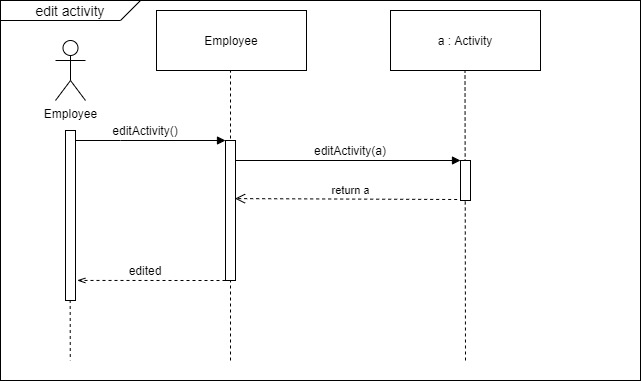

The diagram above was exported from draw.io. Its source (the exported page's mxGraphModel, read from the mxfile embedded in the PNG):
<mxGraphModel dx="881" dy="518" grid="1" gridSize="10" guides="1" tooltips="1" connect="1" arrows="1" fold="1" page="1" pageScale="1" pageWidth="827" pageHeight="1169" math="0" shadow="0">
  <root>
    <mxCell id="Tbwc4mNqtqQmrdOgQX-9-0" />
    <mxCell id="Tbwc4mNqtqQmrdOgQX-9-1" parent="Tbwc4mNqtqQmrdOgQX-9-0" />
    <mxCell id="Y4lfmf1CVhkih0Ymgc3_-0" value="" style="rounded=0;whiteSpace=wrap;html=1;fillColor=none;" parent="Tbwc4mNqtqQmrdOgQX-9-1" vertex="1">
      <mxGeometry x="100" y="120" width="640" height="380" as="geometry" />
    </mxCell>
    <mxCell id="z5MgYyXi32amjvkU8NQG-11" value="" style="shape=card;whiteSpace=wrap;html=1;rotation=-180;fillColor=none;" parent="Tbwc4mNqtqQmrdOgQX-9-1" vertex="1">
      <mxGeometry x="100" y="120" width="140" height="20" as="geometry" />
    </mxCell>
    <mxCell id="z5MgYyXi32amjvkU8NQG-10" value="&lt;font style=&quot;font-size: 14px&quot;&gt;edit activity&lt;/font&gt;" style="text;html=1;strokeColor=none;fillColor=none;align=center;verticalAlign=middle;whiteSpace=wrap;rounded=0;" parent="Tbwc4mNqtqQmrdOgQX-9-1" vertex="1">
      <mxGeometry x="100" y="120" width="140" height="20" as="geometry" />
    </mxCell>
    <mxCell id="akJ0f2tOt6CSJHrucZDB-0" value="" style="endArrow=none;dashed=1;html=1;" parent="Tbwc4mNqtqQmrdOgQX-9-1" edge="1">
      <mxGeometry width="50" height="50" relative="1" as="geometry">
        <mxPoint x="565" y="480" as="sourcePoint" />
        <mxPoint x="564.5" y="190" as="targetPoint" />
      </mxGeometry>
    </mxCell>
    <mxCell id="z5MgYyXi32amjvkU8NQG-1" value="Employee" style="rounded=0;whiteSpace=wrap;html=1;fillColor=#FFFFFF;" parent="Tbwc4mNqtqQmrdOgQX-9-1" vertex="1">
      <mxGeometry x="256" y="130" width="150" height="60" as="geometry" />
    </mxCell>
    <mxCell id="z5MgYyXi32amjvkU8NQG-2" value="" style="endArrow=none;dashed=1;html=1;" parent="Tbwc4mNqtqQmrdOgQX-9-1" edge="1">
      <mxGeometry width="50" height="50" relative="1" as="geometry">
        <mxPoint x="330" y="480" as="sourcePoint" />
        <mxPoint x="330" y="190" as="targetPoint" />
      </mxGeometry>
    </mxCell>
    <mxCell id="SL8tPXiRf5fN7ZuaGZkF-2" style="edgeStyle=orthogonalEdgeStyle;rounded=0;orthogonalLoop=1;jettySize=auto;html=1;entryX=1.176;entryY=0.882;entryDx=0;entryDy=0;entryPerimeter=0;dashed=1;startArrow=none;startFill=0;endArrow=openThin;endFill=0;strokeWidth=1;" parent="Tbwc4mNqtqQmrdOgQX-9-1" source="z5MgYyXi32amjvkU8NQG-3" target="SL8tPXiRf5fN7ZuaGZkF-1" edge="1">
      <mxGeometry relative="1" as="geometry">
        <Array as="points">
          <mxPoint x="290" y="400" />
          <mxPoint x="290" y="400" />
        </Array>
      </mxGeometry>
    </mxCell>
    <mxCell id="z5MgYyXi32amjvkU8NQG-3" value="" style="html=1;points=[];perimeter=orthogonalPerimeter;" parent="Tbwc4mNqtqQmrdOgQX-9-1" vertex="1">
      <mxGeometry x="325" y="260" width="10" height="140" as="geometry" />
    </mxCell>
    <mxCell id="z5MgYyXi32amjvkU8NQG-4" value="&lt;font face=&quot;helvetica&quot;&gt;&lt;br&gt;&lt;/font&gt;" style="rounded=0;whiteSpace=wrap;html=1;fillColor=#FFFFFF;" parent="Tbwc4mNqtqQmrdOgQX-9-1" vertex="1">
      <mxGeometry x="560" y="280" width="10" height="40" as="geometry" />
    </mxCell>
    <mxCell id="z5MgYyXi32amjvkU8NQG-6" value="return a" style="html=1;verticalAlign=bottom;endArrow=open;dashed=1;endSize=8;exitX=-0.333;exitY=0.975;entryX=0.956;entryY=0.415;entryDx=0;entryDy=0;entryPerimeter=0;exitDx=0;exitDy=0;exitPerimeter=0;" parent="Tbwc4mNqtqQmrdOgQX-9-1" source="z5MgYyXi32amjvkU8NQG-4" target="z5MgYyXi32amjvkU8NQG-3" edge="1">
      <mxGeometry x="-0.0428" relative="1" as="geometry">
        <mxPoint x="335" y="300.0200000000001" as="targetPoint" />
        <mxPoint x="555.56" y="300" as="sourcePoint" />
        <mxPoint as="offset" />
      </mxGeometry>
    </mxCell>
    <mxCell id="2xq2hMRmyXBg9own4Q4a-0" value="a : Activity" style="rounded=0;whiteSpace=wrap;html=1;fillColor=#FFFFFF;" parent="Tbwc4mNqtqQmrdOgQX-9-1" vertex="1">
      <mxGeometry x="490" y="130" width="150" height="60" as="geometry" />
    </mxCell>
    <mxCell id="ExTdn2hbg9PZihfMC_Hj-0" value="" style="endArrow=block;html=1;endFill=1;entryX=0;entryY=0;entryDx=0;entryDy=0;" parent="Tbwc4mNqtqQmrdOgQX-9-1" source="z5MgYyXi32amjvkU8NQG-3" target="z5MgYyXi32amjvkU8NQG-4" edge="1">
      <mxGeometry width="50" height="50" relative="1" as="geometry">
        <mxPoint x="380" y="330" as="sourcePoint" />
        <mxPoint x="556" y="283" as="targetPoint" />
      </mxGeometry>
    </mxCell>
    <mxCell id="ExTdn2hbg9PZihfMC_Hj-1" value="editActivity(a)" style="text;html=1;strokeColor=none;fillColor=none;align=center;verticalAlign=middle;whiteSpace=wrap;rounded=0;" parent="Tbwc4mNqtqQmrdOgQX-9-1" vertex="1">
      <mxGeometry x="430" y="260" width="40" height="20" as="geometry" />
    </mxCell>
    <mxCell id="SL8tPXiRf5fN7ZuaGZkF-0" value="Employee" style="shape=umlActor;verticalLabelPosition=bottom;verticalAlign=top;html=1;outlineConnect=0;fillColor=none;" parent="Tbwc4mNqtqQmrdOgQX-9-1" vertex="1">
      <mxGeometry x="155" y="160" width="30" height="60" as="geometry" />
    </mxCell>
    <mxCell id="SL8tPXiRf5fN7ZuaGZkF-3" style="edgeStyle=orthogonalEdgeStyle;rounded=0;orthogonalLoop=1;jettySize=auto;html=1;startArrow=none;startFill=0;endArrow=block;endFill=1;strokeWidth=1;" parent="Tbwc4mNqtqQmrdOgQX-9-1" source="SL8tPXiRf5fN7ZuaGZkF-1" edge="1">
      <mxGeometry relative="1" as="geometry">
        <Array as="points">
          <mxPoint x="220" y="260" />
          <mxPoint x="220" y="260" />
        </Array>
        <mxPoint x="325" y="260" as="targetPoint" />
      </mxGeometry>
    </mxCell>
    <mxCell id="SL8tPXiRf5fN7ZuaGZkF-1" value="" style="html=1;points=[];perimeter=orthogonalPerimeter;" parent="Tbwc4mNqtqQmrdOgQX-9-1" vertex="1">
      <mxGeometry x="165" y="250" width="10" height="170" as="geometry" />
    </mxCell>
    <mxCell id="SL8tPXiRf5fN7ZuaGZkF-4" value="edited" style="text;html=1;fillColor=none;align=center;verticalAlign=middle;whiteSpace=wrap;rounded=0;labelBackgroundColor=#ffffff;" parent="Tbwc4mNqtqQmrdOgQX-9-1" vertex="1">
      <mxGeometry x="210" y="380" width="70" height="20" as="geometry" />
    </mxCell>
    <mxCell id="WeBkl3CD6Re7FnCK9_R0-0" value="" style="endArrow=none;dashed=1;html=1;strokeWidth=1;exitX=0.467;exitY=0.997;exitDx=0;exitDy=0;exitPerimeter=0;entryX=0.109;entryY=0.947;entryDx=0;entryDy=0;entryPerimeter=0;" parent="Tbwc4mNqtqQmrdOgQX-9-1" source="SL8tPXiRf5fN7ZuaGZkF-1" target="Y4lfmf1CVhkih0Ymgc3_-0" edge="1">
      <mxGeometry width="50" height="50" relative="1" as="geometry">
        <mxPoint x="180" y="450" as="sourcePoint" />
        <mxPoint x="230" y="400" as="targetPoint" />
      </mxGeometry>
    </mxCell>
    <mxCell id="2ZRsnHrlVmPNTD6Wygo9-0" value="editActivity()" style="text;html=1;fillColor=none;align=center;verticalAlign=middle;whiteSpace=wrap;rounded=0;labelBackgroundColor=#ffffff;" vertex="1" parent="Tbwc4mNqtqQmrdOgQX-9-1">
      <mxGeometry x="210" y="240" width="70" height="20" as="geometry" />
    </mxCell>
  </root>
</mxGraphModel>